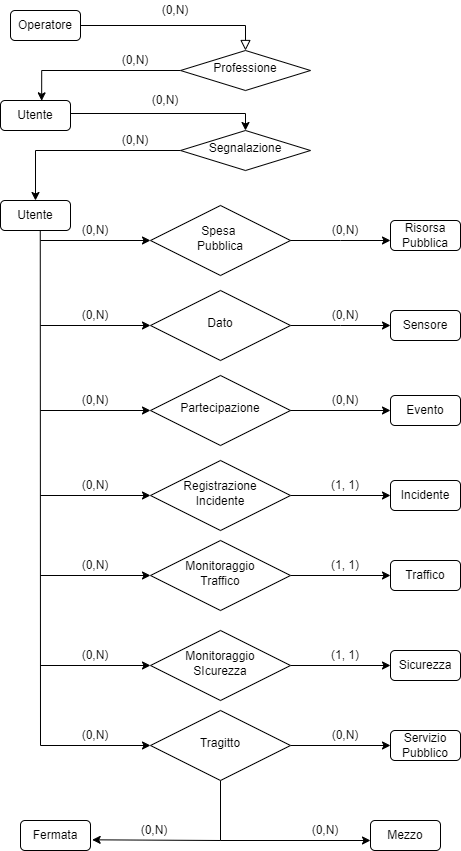

The diagram above was exported from draw.io. Its source (the exported page's mxGraphModel, read from the mxfile embedded in the PNG):
<mxGraphModel dx="1271" dy="669" grid="1" gridSize="10" guides="1" tooltips="1" connect="1" arrows="1" fold="1" page="1" pageScale="1" pageWidth="827" pageHeight="1169" math="0" shadow="0">
  <root>
    <mxCell id="WIyWlLk6GJQsqaUBKTNV-0" />
    <mxCell id="WIyWlLk6GJQsqaUBKTNV-1" parent="WIyWlLk6GJQsqaUBKTNV-0" />
    <mxCell id="WIyWlLk6GJQsqaUBKTNV-2" value="" style="rounded=0;html=1;jettySize=auto;orthogonalLoop=1;fontSize=11;endArrow=block;endFill=0;endSize=8;strokeWidth=1;shadow=0;labelBackgroundColor=none;edgeStyle=orthogonalEdgeStyle;" parent="WIyWlLk6GJQsqaUBKTNV-1" source="WIyWlLk6GJQsqaUBKTNV-3" target="WIyWlLk6GJQsqaUBKTNV-6" edge="1">
      <mxGeometry relative="1" as="geometry" />
    </mxCell>
    <mxCell id="WIyWlLk6GJQsqaUBKTNV-3" value="Operatore" style="rounded=1;whiteSpace=wrap;html=1;fontSize=12;glass=0;strokeWidth=1;shadow=0;" parent="WIyWlLk6GJQsqaUBKTNV-1" vertex="1">
      <mxGeometry x="210" y="80" width="70" height="30" as="geometry" />
    </mxCell>
    <mxCell id="cxqF4_r-l7lS-zgZM5uB-2" style="edgeStyle=orthogonalEdgeStyle;rounded=0;orthogonalLoop=1;jettySize=auto;html=1;exitX=0;exitY=0.5;exitDx=0;exitDy=0;entryX=0.588;entryY=0.011;entryDx=0;entryDy=0;entryPerimeter=0;" parent="WIyWlLk6GJQsqaUBKTNV-1" source="WIyWlLk6GJQsqaUBKTNV-6" target="cxqF4_r-l7lS-zgZM5uB-0" edge="1">
      <mxGeometry relative="1" as="geometry" />
    </mxCell>
    <mxCell id="WIyWlLk6GJQsqaUBKTNV-6" value="Professione" style="rhombus;whiteSpace=wrap;html=1;shadow=0;fontFamily=Helvetica;fontSize=12;align=center;strokeWidth=1;spacing=6;spacingTop=-4;" parent="WIyWlLk6GJQsqaUBKTNV-1" vertex="1">
      <mxGeometry x="380" y="120" width="130" height="40" as="geometry" />
    </mxCell>
    <mxCell id="cxqF4_r-l7lS-zgZM5uB-6" style="edgeStyle=orthogonalEdgeStyle;rounded=0;orthogonalLoop=1;jettySize=auto;html=1;exitX=1;exitY=0.5;exitDx=0;exitDy=0;entryX=0.5;entryY=0;entryDx=0;entryDy=0;" parent="WIyWlLk6GJQsqaUBKTNV-1" target="cxqF4_r-l7lS-zgZM5uB-4" edge="1">
      <mxGeometry relative="1" as="geometry">
        <Array as="points">
          <mxPoint x="270" y="183" />
          <mxPoint x="445" y="183" />
        </Array>
        <mxPoint x="270" y="177.5" as="sourcePoint" />
        <mxPoint x="445" y="193" as="targetPoint" />
      </mxGeometry>
    </mxCell>
    <mxCell id="cxqF4_r-l7lS-zgZM5uB-0" value="Utente" style="rounded=1;whiteSpace=wrap;html=1;fontSize=12;glass=0;strokeWidth=1;shadow=0;" parent="WIyWlLk6GJQsqaUBKTNV-1" vertex="1">
      <mxGeometry x="200" y="170" width="70" height="30" as="geometry" />
    </mxCell>
    <mxCell id="cxqF4_r-l7lS-zgZM5uB-1" style="edgeStyle=orthogonalEdgeStyle;rounded=0;orthogonalLoop=1;jettySize=auto;html=1;exitX=0.5;exitY=1;exitDx=0;exitDy=0;" parent="WIyWlLk6GJQsqaUBKTNV-1" source="WIyWlLk6GJQsqaUBKTNV-6" target="WIyWlLk6GJQsqaUBKTNV-6" edge="1">
      <mxGeometry relative="1" as="geometry" />
    </mxCell>
    <mxCell id="D4z1uNtnl0A6YaE2ZYTZ-1" style="edgeStyle=orthogonalEdgeStyle;rounded=0;orthogonalLoop=1;jettySize=auto;html=1;exitX=0;exitY=0.5;exitDx=0;exitDy=0;entryX=0.5;entryY=0;entryDx=0;entryDy=0;" edge="1" parent="WIyWlLk6GJQsqaUBKTNV-1" source="cxqF4_r-l7lS-zgZM5uB-4" target="D4z1uNtnl0A6YaE2ZYTZ-0">
      <mxGeometry relative="1" as="geometry" />
    </mxCell>
    <mxCell id="cxqF4_r-l7lS-zgZM5uB-4" value="Segnalazione" style="rhombus;whiteSpace=wrap;html=1;shadow=0;fontFamily=Helvetica;fontSize=12;align=center;strokeWidth=1;spacing=6;spacingTop=-4;" parent="WIyWlLk6GJQsqaUBKTNV-1" vertex="1">
      <mxGeometry x="380" y="200" width="130" height="40" as="geometry" />
    </mxCell>
    <mxCell id="cxqF4_r-l7lS-zgZM5uB-5" style="edgeStyle=orthogonalEdgeStyle;rounded=0;orthogonalLoop=1;jettySize=auto;html=1;exitX=0.5;exitY=1;exitDx=0;exitDy=0;" parent="WIyWlLk6GJQsqaUBKTNV-1" source="cxqF4_r-l7lS-zgZM5uB-4" target="cxqF4_r-l7lS-zgZM5uB-4" edge="1">
      <mxGeometry relative="1" as="geometry" />
    </mxCell>
    <mxCell id="D4z1uNtnl0A6YaE2ZYTZ-0" value="Utente" style="rounded=1;whiteSpace=wrap;html=1;fontSize=12;glass=0;strokeWidth=1;shadow=0;" vertex="1" parent="WIyWlLk6GJQsqaUBKTNV-1">
      <mxGeometry x="200" y="270" width="70" height="30" as="geometry" />
    </mxCell>
    <mxCell id="D4z1uNtnl0A6YaE2ZYTZ-3" value="Risorsa Pubblica" style="rounded=1;whiteSpace=wrap;html=1;fontSize=12;glass=0;strokeWidth=1;shadow=0;" vertex="1" parent="WIyWlLk6GJQsqaUBKTNV-1">
      <mxGeometry x="590" y="290" width="70" height="30" as="geometry" />
    </mxCell>
    <mxCell id="D4z1uNtnl0A6YaE2ZYTZ-11" value="Sensore" style="rounded=1;whiteSpace=wrap;html=1;fontSize=12;glass=0;strokeWidth=1;shadow=0;" vertex="1" parent="WIyWlLk6GJQsqaUBKTNV-1">
      <mxGeometry x="590" y="380" width="70" height="30" as="geometry" />
    </mxCell>
    <mxCell id="D4z1uNtnl0A6YaE2ZYTZ-17" style="edgeStyle=orthogonalEdgeStyle;rounded=0;orthogonalLoop=1;jettySize=auto;html=1;exitX=1;exitY=0.5;exitDx=0;exitDy=0;entryX=0;entryY=0.5;entryDx=0;entryDy=0;" edge="1" source="D4z1uNtnl0A6YaE2ZYTZ-18" target="D4z1uNtnl0A6YaE2ZYTZ-19" parent="WIyWlLk6GJQsqaUBKTNV-1">
      <mxGeometry relative="1" as="geometry">
        <mxPoint x="580" y="490" as="targetPoint" />
      </mxGeometry>
    </mxCell>
    <mxCell id="D4z1uNtnl0A6YaE2ZYTZ-18" value="Partecipazione" style="rhombus;whiteSpace=wrap;html=1;shadow=0;fontFamily=Helvetica;fontSize=12;align=center;strokeWidth=1;spacing=6;spacingTop=-4;" vertex="1" parent="WIyWlLk6GJQsqaUBKTNV-1">
      <mxGeometry x="350" y="445" width="140" height="70" as="geometry" />
    </mxCell>
    <mxCell id="D4z1uNtnl0A6YaE2ZYTZ-19" value="Evento" style="rounded=1;whiteSpace=wrap;html=1;fontSize=12;glass=0;strokeWidth=1;shadow=0;" vertex="1" parent="WIyWlLk6GJQsqaUBKTNV-1">
      <mxGeometry x="590" y="465" width="70" height="30" as="geometry" />
    </mxCell>
    <mxCell id="D4z1uNtnl0A6YaE2ZYTZ-20" value="(0,N)" style="text;html=1;align=center;verticalAlign=middle;whiteSpace=wrap;rounded=0;" vertex="1" parent="WIyWlLk6GJQsqaUBKTNV-1">
      <mxGeometry x="520" y="460" width="50" height="20" as="geometry" />
    </mxCell>
    <mxCell id="D4z1uNtnl0A6YaE2ZYTZ-38" value="" style="endArrow=none;html=1;rounded=0;entryX=0.568;entryY=0.984;entryDx=0;entryDy=0;entryPerimeter=0;" edge="1" parent="WIyWlLk6GJQsqaUBKTNV-1" target="D4z1uNtnl0A6YaE2ZYTZ-0">
      <mxGeometry width="50" height="50" relative="1" as="geometry">
        <mxPoint x="240" y="815" as="sourcePoint" />
        <mxPoint x="239.62000000000012" y="305.3900000000001" as="targetPoint" />
      </mxGeometry>
    </mxCell>
    <mxCell id="D4z1uNtnl0A6YaE2ZYTZ-42" value="" style="endArrow=classic;html=1;rounded=0;entryX=0;entryY=0.5;entryDx=0;entryDy=0;" edge="1" parent="WIyWlLk6GJQsqaUBKTNV-1" target="D4z1uNtnl0A6YaE2ZYTZ-18">
      <mxGeometry width="50" height="50" relative="1" as="geometry">
        <mxPoint x="240" y="479.99999999999994" as="sourcePoint" />
        <mxPoint x="370" y="480" as="targetPoint" />
      </mxGeometry>
    </mxCell>
    <mxCell id="D4z1uNtnl0A6YaE2ZYTZ-48" value="(0,N)" style="text;html=1;align=center;verticalAlign=middle;whiteSpace=wrap;rounded=0;" vertex="1" parent="WIyWlLk6GJQsqaUBKTNV-1">
      <mxGeometry x="270" y="460" width="50" height="20" as="geometry" />
    </mxCell>
    <mxCell id="D4z1uNtnl0A6YaE2ZYTZ-53" value="Mezzo" style="rounded=1;whiteSpace=wrap;html=1;fontSize=12;glass=0;strokeWidth=1;shadow=0;" vertex="1" parent="WIyWlLk6GJQsqaUBKTNV-1">
      <mxGeometry x="570" y="890" width="70" height="30" as="geometry" />
    </mxCell>
    <mxCell id="D4z1uNtnl0A6YaE2ZYTZ-54" value="" style="endArrow=none;html=1;rounded=0;entryX=0.5;entryY=1;entryDx=0;entryDy=0;" edge="1" parent="WIyWlLk6GJQsqaUBKTNV-1">
      <mxGeometry width="50" height="50" relative="1" as="geometry">
        <mxPoint x="420" y="910" as="sourcePoint" />
        <mxPoint x="420" y="850" as="targetPoint" />
      </mxGeometry>
    </mxCell>
    <mxCell id="D4z1uNtnl0A6YaE2ZYTZ-55" value="" style="endArrow=classic;html=1;rounded=0;" edge="1" parent="WIyWlLk6GJQsqaUBKTNV-1">
      <mxGeometry width="50" height="50" relative="1" as="geometry">
        <mxPoint x="420" y="910" as="sourcePoint" />
        <mxPoint x="570" y="910" as="targetPoint" />
      </mxGeometry>
    </mxCell>
    <mxCell id="D4z1uNtnl0A6YaE2ZYTZ-57" value="Fermata" style="rounded=1;whiteSpace=wrap;html=1;fontSize=12;glass=0;strokeWidth=1;shadow=0;" vertex="1" parent="WIyWlLk6GJQsqaUBKTNV-1">
      <mxGeometry x="220" y="890" width="70" height="30" as="geometry" />
    </mxCell>
    <mxCell id="D4z1uNtnl0A6YaE2ZYTZ-58" value="" style="endArrow=classic;html=1;rounded=0;entryX=1.024;entryY=0.644;entryDx=0;entryDy=0;entryPerimeter=0;" edge="1" parent="WIyWlLk6GJQsqaUBKTNV-1" target="D4z1uNtnl0A6YaE2ZYTZ-57">
      <mxGeometry width="50" height="50" relative="1" as="geometry">
        <mxPoint x="420" y="910" as="sourcePoint" />
        <mxPoint x="300" y="910" as="targetPoint" />
      </mxGeometry>
    </mxCell>
    <mxCell id="D4z1uNtnl0A6YaE2ZYTZ-59" value="(0,N)" style="text;html=1;align=center;verticalAlign=middle;whiteSpace=wrap;rounded=0;" vertex="1" parent="WIyWlLk6GJQsqaUBKTNV-1">
      <mxGeometry x="500" y="890" width="50" height="20" as="geometry" />
    </mxCell>
    <mxCell id="D4z1uNtnl0A6YaE2ZYTZ-60" value="(0,N)" style="text;html=1;align=center;verticalAlign=middle;whiteSpace=wrap;rounded=0;" vertex="1" parent="WIyWlLk6GJQsqaUBKTNV-1">
      <mxGeometry x="329" y="890" width="50" height="20" as="geometry" />
    </mxCell>
    <mxCell id="D4z1uNtnl0A6YaE2ZYTZ-68" value="(0,N)" style="text;html=1;align=center;verticalAlign=middle;whiteSpace=wrap;rounded=0;" vertex="1" parent="WIyWlLk6GJQsqaUBKTNV-1">
      <mxGeometry x="520" y="290" width="50" height="20" as="geometry" />
    </mxCell>
    <mxCell id="D4z1uNtnl0A6YaE2ZYTZ-69" value="(0,N)" style="text;html=1;align=center;verticalAlign=middle;whiteSpace=wrap;rounded=0;" vertex="1" parent="WIyWlLk6GJQsqaUBKTNV-1">
      <mxGeometry x="270" y="290" width="50" height="20" as="geometry" />
    </mxCell>
    <mxCell id="D4z1uNtnl0A6YaE2ZYTZ-70" value="" style="endArrow=classic;html=1;rounded=0;entryX=0;entryY=0.5;entryDx=0;entryDy=0;" edge="1" target="D4z1uNtnl0A6YaE2ZYTZ-71" parent="WIyWlLk6GJQsqaUBKTNV-1">
      <mxGeometry width="50" height="50" relative="1" as="geometry">
        <mxPoint x="240" y="309.99999999999994" as="sourcePoint" />
        <mxPoint x="370" y="310" as="targetPoint" />
      </mxGeometry>
    </mxCell>
    <mxCell id="D4z1uNtnl0A6YaE2ZYTZ-71" value="Spesa&amp;nbsp;&lt;div&gt;Pubblica&lt;/div&gt;" style="rhombus;whiteSpace=wrap;html=1;shadow=0;fontFamily=Helvetica;fontSize=12;align=center;strokeWidth=1;spacing=6;spacingTop=-4;" vertex="1" parent="WIyWlLk6GJQsqaUBKTNV-1">
      <mxGeometry x="350" y="275" width="140" height="70" as="geometry" />
    </mxCell>
    <mxCell id="D4z1uNtnl0A6YaE2ZYTZ-72" style="edgeStyle=orthogonalEdgeStyle;rounded=0;orthogonalLoop=1;jettySize=auto;html=1;exitX=1;exitY=0.5;exitDx=0;exitDy=0;entryX=0;entryY=0.5;entryDx=0;entryDy=0;" edge="1" source="D4z1uNtnl0A6YaE2ZYTZ-71" parent="WIyWlLk6GJQsqaUBKTNV-1">
      <mxGeometry relative="1" as="geometry">
        <mxPoint x="590" y="310" as="targetPoint" />
      </mxGeometry>
    </mxCell>
    <mxCell id="D4z1uNtnl0A6YaE2ZYTZ-73" style="edgeStyle=orthogonalEdgeStyle;rounded=0;orthogonalLoop=1;jettySize=auto;html=1;exitX=1;exitY=0.5;exitDx=0;exitDy=0;entryX=0;entryY=0.5;entryDx=0;entryDy=0;" edge="1" source="D4z1uNtnl0A6YaE2ZYTZ-77" parent="WIyWlLk6GJQsqaUBKTNV-1">
      <mxGeometry relative="1" as="geometry">
        <mxPoint x="590" y="395" as="targetPoint" />
      </mxGeometry>
    </mxCell>
    <mxCell id="D4z1uNtnl0A6YaE2ZYTZ-74" value="(0,N)" style="text;html=1;align=center;verticalAlign=middle;whiteSpace=wrap;rounded=0;" vertex="1" parent="WIyWlLk6GJQsqaUBKTNV-1">
      <mxGeometry x="520" y="375" width="50" height="20" as="geometry" />
    </mxCell>
    <mxCell id="D4z1uNtnl0A6YaE2ZYTZ-75" value="" style="endArrow=classic;html=1;rounded=0;entryX=0;entryY=0.5;entryDx=0;entryDy=0;" edge="1" target="D4z1uNtnl0A6YaE2ZYTZ-77" parent="WIyWlLk6GJQsqaUBKTNV-1">
      <mxGeometry width="50" height="50" relative="1" as="geometry">
        <mxPoint x="240" y="394.99999999999994" as="sourcePoint" />
        <mxPoint x="370" y="395" as="targetPoint" />
      </mxGeometry>
    </mxCell>
    <mxCell id="D4z1uNtnl0A6YaE2ZYTZ-76" value="(0,N)" style="text;html=1;align=center;verticalAlign=middle;whiteSpace=wrap;rounded=0;" vertex="1" parent="WIyWlLk6GJQsqaUBKTNV-1">
      <mxGeometry x="270" y="375" width="50" height="20" as="geometry" />
    </mxCell>
    <mxCell id="D4z1uNtnl0A6YaE2ZYTZ-77" value="Dato" style="rhombus;whiteSpace=wrap;html=1;shadow=0;fontFamily=Helvetica;fontSize=12;align=center;strokeWidth=1;spacing=6;spacingTop=-4;" vertex="1" parent="WIyWlLk6GJQsqaUBKTNV-1">
      <mxGeometry x="350" y="360" width="140" height="70" as="geometry" />
    </mxCell>
    <mxCell id="D4z1uNtnl0A6YaE2ZYTZ-83" style="edgeStyle=orthogonalEdgeStyle;rounded=0;orthogonalLoop=1;jettySize=auto;html=1;exitX=1;exitY=0.5;exitDx=0;exitDy=0;entryX=0;entryY=0.5;entryDx=0;entryDy=0;" edge="1" source="D4z1uNtnl0A6YaE2ZYTZ-84" target="D4z1uNtnl0A6YaE2ZYTZ-85" parent="WIyWlLk6GJQsqaUBKTNV-1">
      <mxGeometry relative="1" as="geometry">
        <mxPoint x="580" y="575" as="targetPoint" />
      </mxGeometry>
    </mxCell>
    <mxCell id="D4z1uNtnl0A6YaE2ZYTZ-84" value="Registrazione&lt;div&gt;Incidente&lt;/div&gt;" style="rhombus;whiteSpace=wrap;html=1;shadow=0;fontFamily=Helvetica;fontSize=12;align=center;strokeWidth=1;spacing=6;spacingTop=-4;" vertex="1" parent="WIyWlLk6GJQsqaUBKTNV-1">
      <mxGeometry x="350" y="530" width="140" height="70" as="geometry" />
    </mxCell>
    <mxCell id="D4z1uNtnl0A6YaE2ZYTZ-85" value="Incidente" style="rounded=1;whiteSpace=wrap;html=1;fontSize=12;glass=0;strokeWidth=1;shadow=0;" vertex="1" parent="WIyWlLk6GJQsqaUBKTNV-1">
      <mxGeometry x="590" y="550" width="70" height="30" as="geometry" />
    </mxCell>
    <mxCell id="D4z1uNtnl0A6YaE2ZYTZ-86" value="(1, 1)" style="text;html=1;align=center;verticalAlign=middle;whiteSpace=wrap;rounded=0;" vertex="1" parent="WIyWlLk6GJQsqaUBKTNV-1">
      <mxGeometry x="520" y="545" width="50" height="20" as="geometry" />
    </mxCell>
    <mxCell id="D4z1uNtnl0A6YaE2ZYTZ-87" value="(0,N)" style="text;html=1;align=center;verticalAlign=middle;whiteSpace=wrap;rounded=0;" vertex="1" parent="WIyWlLk6GJQsqaUBKTNV-1">
      <mxGeometry x="270" y="545" width="50" height="20" as="geometry" />
    </mxCell>
    <mxCell id="D4z1uNtnl0A6YaE2ZYTZ-88" value="" style="endArrow=classic;html=1;rounded=0;entryX=0;entryY=0.5;entryDx=0;entryDy=0;" edge="1" target="D4z1uNtnl0A6YaE2ZYTZ-84" parent="WIyWlLk6GJQsqaUBKTNV-1">
      <mxGeometry width="50" height="50" relative="1" as="geometry">
        <mxPoint x="240" y="565" as="sourcePoint" />
        <mxPoint x="370" y="565" as="targetPoint" />
      </mxGeometry>
    </mxCell>
    <mxCell id="D4z1uNtnl0A6YaE2ZYTZ-89" style="edgeStyle=orthogonalEdgeStyle;rounded=0;orthogonalLoop=1;jettySize=auto;html=1;exitX=1;exitY=0.5;exitDx=0;exitDy=0;entryX=0;entryY=0.5;entryDx=0;entryDy=0;" edge="1" source="D4z1uNtnl0A6YaE2ZYTZ-90" target="D4z1uNtnl0A6YaE2ZYTZ-91" parent="WIyWlLk6GJQsqaUBKTNV-1">
      <mxGeometry relative="1" as="geometry">
        <mxPoint x="580" y="655" as="targetPoint" />
      </mxGeometry>
    </mxCell>
    <mxCell id="D4z1uNtnl0A6YaE2ZYTZ-90" value="Monitoraggio&lt;div&gt;Traffico&lt;/div&gt;" style="rhombus;whiteSpace=wrap;html=1;shadow=0;fontFamily=Helvetica;fontSize=12;align=center;strokeWidth=1;spacing=6;spacingTop=-4;" vertex="1" parent="WIyWlLk6GJQsqaUBKTNV-1">
      <mxGeometry x="350" y="610" width="140" height="70" as="geometry" />
    </mxCell>
    <mxCell id="D4z1uNtnl0A6YaE2ZYTZ-91" value="Traffico" style="rounded=1;whiteSpace=wrap;html=1;fontSize=12;glass=0;strokeWidth=1;shadow=0;" vertex="1" parent="WIyWlLk6GJQsqaUBKTNV-1">
      <mxGeometry x="590" y="630" width="70" height="30" as="geometry" />
    </mxCell>
    <mxCell id="D4z1uNtnl0A6YaE2ZYTZ-92" value="(1, 1)" style="text;html=1;align=center;verticalAlign=middle;whiteSpace=wrap;rounded=0;" vertex="1" parent="WIyWlLk6GJQsqaUBKTNV-1">
      <mxGeometry x="520" y="625" width="50" height="20" as="geometry" />
    </mxCell>
    <mxCell id="D4z1uNtnl0A6YaE2ZYTZ-93" value="(0,N)" style="text;html=1;align=center;verticalAlign=middle;whiteSpace=wrap;rounded=0;" vertex="1" parent="WIyWlLk6GJQsqaUBKTNV-1">
      <mxGeometry x="270" y="625" width="50" height="20" as="geometry" />
    </mxCell>
    <mxCell id="D4z1uNtnl0A6YaE2ZYTZ-94" value="" style="endArrow=classic;html=1;rounded=0;entryX=0;entryY=0.5;entryDx=0;entryDy=0;" edge="1" target="D4z1uNtnl0A6YaE2ZYTZ-90" parent="WIyWlLk6GJQsqaUBKTNV-1">
      <mxGeometry width="50" height="50" relative="1" as="geometry">
        <mxPoint x="240" y="645" as="sourcePoint" />
        <mxPoint x="370" y="645" as="targetPoint" />
      </mxGeometry>
    </mxCell>
    <mxCell id="D4z1uNtnl0A6YaE2ZYTZ-95" style="edgeStyle=orthogonalEdgeStyle;rounded=0;orthogonalLoop=1;jettySize=auto;html=1;exitX=1;exitY=0.5;exitDx=0;exitDy=0;entryX=0;entryY=0.5;entryDx=0;entryDy=0;" edge="1" source="D4z1uNtnl0A6YaE2ZYTZ-96" target="D4z1uNtnl0A6YaE2ZYTZ-97" parent="WIyWlLk6GJQsqaUBKTNV-1">
      <mxGeometry relative="1" as="geometry">
        <mxPoint x="580" y="745" as="targetPoint" />
      </mxGeometry>
    </mxCell>
    <mxCell id="D4z1uNtnl0A6YaE2ZYTZ-96" value="Monitoraggio&lt;div&gt;SIcurezza&lt;/div&gt;" style="rhombus;whiteSpace=wrap;html=1;shadow=0;fontFamily=Helvetica;fontSize=12;align=center;strokeWidth=1;spacing=6;spacingTop=-4;" vertex="1" parent="WIyWlLk6GJQsqaUBKTNV-1">
      <mxGeometry x="350" y="700" width="140" height="70" as="geometry" />
    </mxCell>
    <mxCell id="D4z1uNtnl0A6YaE2ZYTZ-97" value="Sicurezza" style="rounded=1;whiteSpace=wrap;html=1;fontSize=12;glass=0;strokeWidth=1;shadow=0;" vertex="1" parent="WIyWlLk6GJQsqaUBKTNV-1">
      <mxGeometry x="590" y="720" width="70" height="30" as="geometry" />
    </mxCell>
    <mxCell id="D4z1uNtnl0A6YaE2ZYTZ-98" value="(1, 1)" style="text;html=1;align=center;verticalAlign=middle;whiteSpace=wrap;rounded=0;" vertex="1" parent="WIyWlLk6GJQsqaUBKTNV-1">
      <mxGeometry x="520" y="715" width="50" height="20" as="geometry" />
    </mxCell>
    <mxCell id="D4z1uNtnl0A6YaE2ZYTZ-99" value="(0,N)" style="text;html=1;align=center;verticalAlign=middle;whiteSpace=wrap;rounded=0;" vertex="1" parent="WIyWlLk6GJQsqaUBKTNV-1">
      <mxGeometry x="270" y="715" width="50" height="20" as="geometry" />
    </mxCell>
    <mxCell id="D4z1uNtnl0A6YaE2ZYTZ-100" value="" style="endArrow=classic;html=1;rounded=0;entryX=0;entryY=0.5;entryDx=0;entryDy=0;" edge="1" target="D4z1uNtnl0A6YaE2ZYTZ-96" parent="WIyWlLk6GJQsqaUBKTNV-1">
      <mxGeometry width="50" height="50" relative="1" as="geometry">
        <mxPoint x="240" y="735" as="sourcePoint" />
        <mxPoint x="370" y="735" as="targetPoint" />
      </mxGeometry>
    </mxCell>
    <mxCell id="D4z1uNtnl0A6YaE2ZYTZ-101" style="edgeStyle=orthogonalEdgeStyle;rounded=0;orthogonalLoop=1;jettySize=auto;html=1;exitX=1;exitY=0.5;exitDx=0;exitDy=0;entryX=0;entryY=0.5;entryDx=0;entryDy=0;" edge="1" source="D4z1uNtnl0A6YaE2ZYTZ-102" target="D4z1uNtnl0A6YaE2ZYTZ-103" parent="WIyWlLk6GJQsqaUBKTNV-1">
      <mxGeometry relative="1" as="geometry">
        <mxPoint x="580" y="825" as="targetPoint" />
      </mxGeometry>
    </mxCell>
    <mxCell id="D4z1uNtnl0A6YaE2ZYTZ-102" value="Tragitto" style="rhombus;whiteSpace=wrap;html=1;shadow=0;fontFamily=Helvetica;fontSize=12;align=center;strokeWidth=1;spacing=6;spacingTop=-4;" vertex="1" parent="WIyWlLk6GJQsqaUBKTNV-1">
      <mxGeometry x="350" y="780" width="140" height="70" as="geometry" />
    </mxCell>
    <mxCell id="D4z1uNtnl0A6YaE2ZYTZ-103" value="Servizio&lt;div&gt;Pubblico&lt;/div&gt;" style="rounded=1;whiteSpace=wrap;html=1;fontSize=12;glass=0;strokeWidth=1;shadow=0;" vertex="1" parent="WIyWlLk6GJQsqaUBKTNV-1">
      <mxGeometry x="590" y="800" width="70" height="30" as="geometry" />
    </mxCell>
    <mxCell id="D4z1uNtnl0A6YaE2ZYTZ-104" value="(0,N)" style="text;html=1;align=center;verticalAlign=middle;whiteSpace=wrap;rounded=0;" vertex="1" parent="WIyWlLk6GJQsqaUBKTNV-1">
      <mxGeometry x="520" y="795" width="50" height="20" as="geometry" />
    </mxCell>
    <mxCell id="D4z1uNtnl0A6YaE2ZYTZ-105" value="(0,N)" style="text;html=1;align=center;verticalAlign=middle;whiteSpace=wrap;rounded=0;" vertex="1" parent="WIyWlLk6GJQsqaUBKTNV-1">
      <mxGeometry x="270" y="795" width="50" height="20" as="geometry" />
    </mxCell>
    <mxCell id="D4z1uNtnl0A6YaE2ZYTZ-106" value="" style="endArrow=classic;html=1;rounded=0;entryX=0;entryY=0.5;entryDx=0;entryDy=0;" edge="1" target="D4z1uNtnl0A6YaE2ZYTZ-102" parent="WIyWlLk6GJQsqaUBKTNV-1">
      <mxGeometry width="50" height="50" relative="1" as="geometry">
        <mxPoint x="240" y="815" as="sourcePoint" />
        <mxPoint x="370" y="815" as="targetPoint" />
      </mxGeometry>
    </mxCell>
    <mxCell id="D4z1uNtnl0A6YaE2ZYTZ-107" value="(0,N)" style="text;html=1;align=center;verticalAlign=middle;whiteSpace=wrap;rounded=0;" vertex="1" parent="WIyWlLk6GJQsqaUBKTNV-1">
      <mxGeometry x="350" y="70" width="50" height="20" as="geometry" />
    </mxCell>
    <mxCell id="D4z1uNtnl0A6YaE2ZYTZ-108" value="(0,N)" style="text;html=1;align=center;verticalAlign=middle;whiteSpace=wrap;rounded=0;" vertex="1" parent="WIyWlLk6GJQsqaUBKTNV-1">
      <mxGeometry x="310" y="120" width="50" height="20" as="geometry" />
    </mxCell>
    <mxCell id="D4z1uNtnl0A6YaE2ZYTZ-109" value="(0,N)" style="text;html=1;align=center;verticalAlign=middle;whiteSpace=wrap;rounded=0;" vertex="1" parent="WIyWlLk6GJQsqaUBKTNV-1">
      <mxGeometry x="340" y="160" width="50" height="20" as="geometry" />
    </mxCell>
    <mxCell id="D4z1uNtnl0A6YaE2ZYTZ-110" value="(0,N)" style="text;html=1;align=center;verticalAlign=middle;whiteSpace=wrap;rounded=0;" vertex="1" parent="WIyWlLk6GJQsqaUBKTNV-1">
      <mxGeometry x="310" y="200" width="50" height="20" as="geometry" />
    </mxCell>
  </root>
</mxGraphModel>